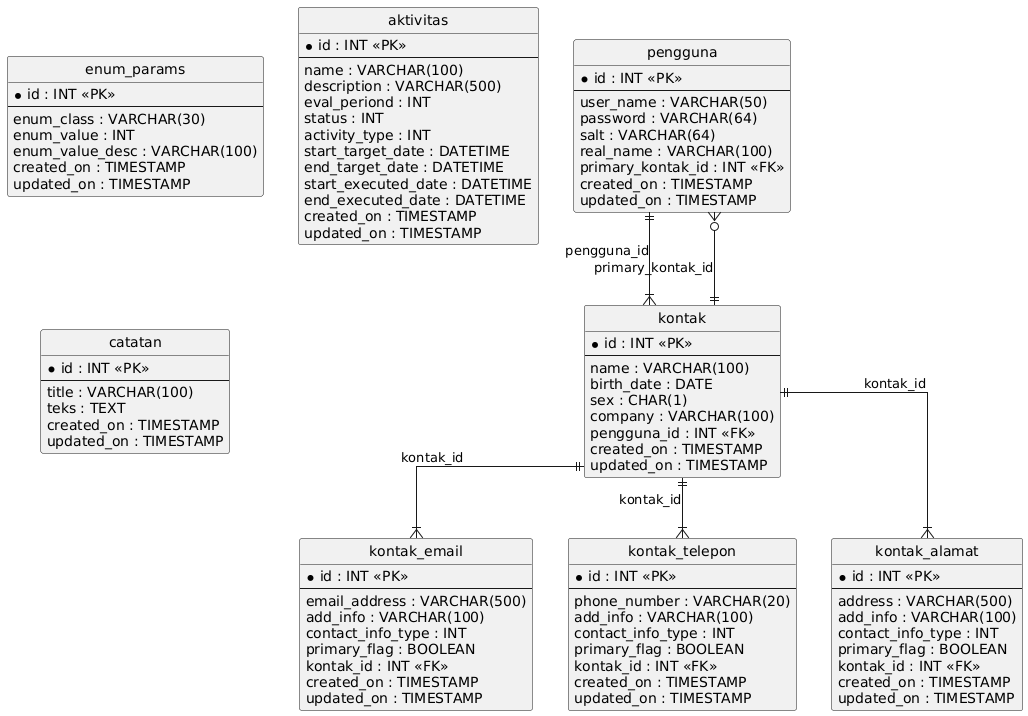

The diagram above was rendered by PlantUML. Its source (embedded in the PNG):
@startuml
hide circle
skinparam linetype ortho

entity "pengguna" as pengguna {
  * id : INT <<PK>>
  --
  user_name : VARCHAR(50)
  password : VARCHAR(64)
  salt : VARCHAR(64)
  real_name : VARCHAR(100)
  primary_kontak_id : INT <<FK>>
  created_on : TIMESTAMP
  updated_on : TIMESTAMP
}

entity "enum_params" as enum_params {
  * id : INT <<PK>>
  --
  enum_class : VARCHAR(30)
  enum_value : INT
  enum_value_desc : VARCHAR(100)
  created_on : TIMESTAMP
  updated_on : TIMESTAMP
}

entity "aktivitas" as aktivitas {
  * id : INT <<PK>>
  --
  name : VARCHAR(100)
  description : VARCHAR(500)
  eval_periond : INT
  status : INT
  activity_type : INT
  start_target_date : DATETIME
  end_target_date : DATETIME
  start_executed_date : DATETIME
  end_executed_date : DATETIME
  created_on : TIMESTAMP
  updated_on : TIMESTAMP
}

entity "catatan" as catatan {
  * id : INT <<PK>>
  --
  title : VARCHAR(100)
  teks : TEXT
  created_on : TIMESTAMP
  updated_on : TIMESTAMP
}

entity "kontak" as kontak {
  * id : INT <<PK>>
  --
  name : VARCHAR(100)
  birth_date : DATE
  sex : CHAR(1)
  company : VARCHAR(100)
  pengguna_id : INT <<FK>>
  created_on : TIMESTAMP
  updated_on : TIMESTAMP
}

entity "kontak_email" as kontak_email {
  * id : INT <<PK>>
  --
  email_address : VARCHAR(500)
  add_info : VARCHAR(100)
  contact_info_type : INT
  primary_flag : BOOLEAN
  kontak_id : INT <<FK>>
  created_on : TIMESTAMP
  updated_on : TIMESTAMP
}

entity "kontak_telepon" as kontak_telepon {
  * id : INT <<PK>>
  --
  phone_number : VARCHAR(20)
  add_info : VARCHAR(100)
  contact_info_type : INT
  primary_flag : BOOLEAN
  kontak_id : INT <<FK>>
  created_on : TIMESTAMP
  updated_on : TIMESTAMP
}

entity "kontak_alamat" as kontak_alamat {
  * id : INT <<PK>>
  --
  address : VARCHAR(500)
  add_info : VARCHAR(100)
  contact_info_type : INT
  primary_flag : BOOLEAN
  kontak_id : INT <<FK>>
  created_on : TIMESTAMP
  updated_on : TIMESTAMP
}

kontak ||--o{ pengguna : "primary_kontak_id"
pengguna ||--|{ kontak : "pengguna_id"
kontak ||--|{ kontak_email : "kontak_id"
kontak ||--|{ kontak_telepon : "kontak_id"
kontak ||--|{ kontak_alamat : "kontak_id"
@enduml